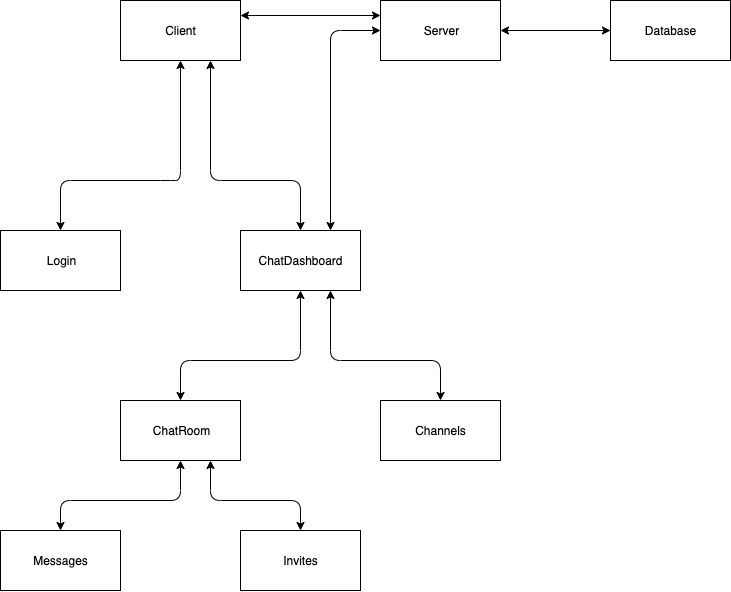

The diagram above was exported from draw.io. Its source (the exported page's mxGraphModel, read from the mxfile embedded in the PNG):
<mxGraphModel dx="974" dy="666" grid="1" gridSize="10" guides="1" tooltips="1" connect="1" arrows="1" fold="1" page="1" pageScale="1" pageWidth="1100" pageHeight="850" background="#ffffff" math="0" shadow="0">
  <root>
    <mxCell id="0" />
    <mxCell id="1" parent="0" />
    <mxCell id="CcIj7FMkXP0EvkgDxrVV-1" value="Client" style="rounded=0;whiteSpace=wrap;html=1;" parent="1" vertex="1">
      <mxGeometry x="150" y="180" width="120" height="60" as="geometry" />
    </mxCell>
    <mxCell id="CcIj7FMkXP0EvkgDxrVV-2" value="Login" style="rounded=0;whiteSpace=wrap;html=1;" parent="1" vertex="1">
      <mxGeometry x="30" y="410" width="120" height="60" as="geometry" />
    </mxCell>
    <mxCell id="CcIj7FMkXP0EvkgDxrVV-3" value="" style="endArrow=classic;html=1;entryX=0.5;entryY=0;entryDx=0;entryDy=0;exitX=0.5;exitY=1;exitDx=0;exitDy=0;startArrow=classic;startFill=1;" parent="1" source="CcIj7FMkXP0EvkgDxrVV-1" target="CcIj7FMkXP0EvkgDxrVV-2" edge="1">
      <mxGeometry width="50" height="50" relative="1" as="geometry">
        <mxPoint x="140" y="360" as="sourcePoint" />
        <mxPoint x="190" y="310" as="targetPoint" />
        <Array as="points">
          <mxPoint x="210" y="360" />
          <mxPoint x="200" y="360" />
          <mxPoint x="90" y="360" />
        </Array>
      </mxGeometry>
    </mxCell>
    <mxCell id="CcIj7FMkXP0EvkgDxrVV-4" value="ChatDashboard" style="rounded=0;whiteSpace=wrap;html=1;" parent="1" vertex="1">
      <mxGeometry x="270" y="410" width="120" height="60" as="geometry" />
    </mxCell>
    <mxCell id="CcIj7FMkXP0EvkgDxrVV-5" value="" style="endArrow=classic;html=1;entryX=0.5;entryY=0;entryDx=0;entryDy=0;startArrow=classic;startFill=1;exitX=0.75;exitY=1;exitDx=0;exitDy=0;" parent="1" target="CcIj7FMkXP0EvkgDxrVV-4" edge="1" source="CcIj7FMkXP0EvkgDxrVV-1">
      <mxGeometry width="50" height="50" relative="1" as="geometry">
        <mxPoint x="210" y="240" as="sourcePoint" />
        <mxPoint x="350" y="320" as="targetPoint" />
        <Array as="points">
          <mxPoint x="240" y="360" />
          <mxPoint x="330" y="360" />
        </Array>
      </mxGeometry>
    </mxCell>
    <mxCell id="CcIj7FMkXP0EvkgDxrVV-6" value="ChatRoom" style="rounded=0;whiteSpace=wrap;html=1;" parent="1" vertex="1">
      <mxGeometry x="150" y="580" width="120" height="60" as="geometry" />
    </mxCell>
    <mxCell id="CcIj7FMkXP0EvkgDxrVV-7" value="Channels" style="rounded=0;whiteSpace=wrap;html=1;" parent="1" vertex="1">
      <mxGeometry x="410" y="580" width="120" height="60" as="geometry" />
    </mxCell>
    <mxCell id="CcIj7FMkXP0EvkgDxrVV-8" value="Messages" style="rounded=0;whiteSpace=wrap;html=1;" parent="1" vertex="1">
      <mxGeometry x="30" y="710" width="120" height="60" as="geometry" />
    </mxCell>
    <mxCell id="CcIj7FMkXP0EvkgDxrVV-9" value="Invites" style="rounded=0;whiteSpace=wrap;html=1;" parent="1" vertex="1">
      <mxGeometry x="270" y="710" width="120" height="60" as="geometry" />
    </mxCell>
    <mxCell id="CcIj7FMkXP0EvkgDxrVV-10" value="Server" style="rounded=0;whiteSpace=wrap;html=1;" parent="1" vertex="1">
      <mxGeometry x="410" y="180" width="120" height="60" as="geometry" />
    </mxCell>
    <mxCell id="CcIj7FMkXP0EvkgDxrVV-11" value="" style="endArrow=classic;html=1;entryX=0.5;entryY=0;entryDx=0;entryDy=0;exitX=0.5;exitY=1;exitDx=0;exitDy=0;startArrow=classic;startFill=1;" parent="1" source="CcIj7FMkXP0EvkgDxrVV-4" target="CcIj7FMkXP0EvkgDxrVV-6" edge="1">
      <mxGeometry width="50" height="50" relative="1" as="geometry">
        <mxPoint x="30" y="840" as="sourcePoint" />
        <mxPoint x="80" y="790" as="targetPoint" />
        <Array as="points">
          <mxPoint x="330" y="540" />
          <mxPoint x="210" y="540" />
        </Array>
      </mxGeometry>
    </mxCell>
    <mxCell id="CcIj7FMkXP0EvkgDxrVV-12" value="" style="endArrow=classic;startArrow=classic;html=1;entryX=0;entryY=0.25;entryDx=0;entryDy=0;exitX=1;exitY=0.25;exitDx=0;exitDy=0;" parent="1" source="CcIj7FMkXP0EvkgDxrVV-1" target="CcIj7FMkXP0EvkgDxrVV-10" edge="1">
      <mxGeometry width="50" height="50" relative="1" as="geometry">
        <mxPoint x="310" y="240" as="sourcePoint" />
        <mxPoint x="360" y="190" as="targetPoint" />
      </mxGeometry>
    </mxCell>
    <mxCell id="CcIj7FMkXP0EvkgDxrVV-13" value="" style="endArrow=classic;startArrow=classic;html=1;entryX=0;entryY=0.5;entryDx=0;entryDy=0;exitX=0.75;exitY=0;exitDx=0;exitDy=0;" parent="1" source="CcIj7FMkXP0EvkgDxrVV-4" target="CcIj7FMkXP0EvkgDxrVV-10" edge="1">
      <mxGeometry width="50" height="50" relative="1" as="geometry">
        <mxPoint x="330" y="310" as="sourcePoint" />
        <mxPoint x="380" y="260" as="targetPoint" />
        <Array as="points">
          <mxPoint x="360" y="210" />
        </Array>
      </mxGeometry>
    </mxCell>
    <mxCell id="CcIj7FMkXP0EvkgDxrVV-14" value="" style="endArrow=classic;html=1;entryX=0.5;entryY=0;entryDx=0;entryDy=0;exitX=0.75;exitY=1;exitDx=0;exitDy=0;startArrow=classic;startFill=1;" parent="1" source="CcIj7FMkXP0EvkgDxrVV-4" target="CcIj7FMkXP0EvkgDxrVV-7" edge="1">
      <mxGeometry width="50" height="50" relative="1" as="geometry">
        <mxPoint x="420" y="550" as="sourcePoint" />
        <mxPoint x="470" y="500" as="targetPoint" />
        <Array as="points">
          <mxPoint x="360" y="540" />
          <mxPoint x="470" y="540" />
        </Array>
      </mxGeometry>
    </mxCell>
    <mxCell id="CcIj7FMkXP0EvkgDxrVV-15" value="" style="endArrow=classic;html=1;entryX=0.5;entryY=0;entryDx=0;entryDy=0;exitX=0.75;exitY=1;exitDx=0;exitDy=0;startArrow=classic;startFill=1;" parent="1" source="CcIj7FMkXP0EvkgDxrVV-6" target="CcIj7FMkXP0EvkgDxrVV-9" edge="1">
      <mxGeometry width="50" height="50" relative="1" as="geometry">
        <mxPoint x="660" y="780" as="sourcePoint" />
        <mxPoint x="710" y="730" as="targetPoint" />
        <Array as="points">
          <mxPoint x="240" y="680" />
          <mxPoint x="330" y="680" />
        </Array>
      </mxGeometry>
    </mxCell>
    <mxCell id="CcIj7FMkXP0EvkgDxrVV-16" value="" style="endArrow=classic;html=1;entryX=0.5;entryY=0;entryDx=0;entryDy=0;startArrow=classic;startFill=1;" parent="1" target="CcIj7FMkXP0EvkgDxrVV-8" edge="1">
      <mxGeometry width="50" height="50" relative="1" as="geometry">
        <mxPoint x="210" y="640" as="sourcePoint" />
        <mxPoint x="90" y="580" as="targetPoint" />
        <Array as="points">
          <mxPoint x="210" y="680" />
          <mxPoint x="90" y="680" />
        </Array>
      </mxGeometry>
    </mxCell>
    <mxCell id="CcIj7FMkXP0EvkgDxrVV-17" value="Database" style="rounded=0;whiteSpace=wrap;html=1;" parent="1" vertex="1">
      <mxGeometry x="640" y="180" width="120" height="60" as="geometry" />
    </mxCell>
    <mxCell id="CcIj7FMkXP0EvkgDxrVV-18" value="" style="endArrow=classic;startArrow=classic;html=1;entryX=0;entryY=0.5;entryDx=0;entryDy=0;exitX=1;exitY=0.5;exitDx=0;exitDy=0;" parent="1" source="CcIj7FMkXP0EvkgDxrVV-10" target="CcIj7FMkXP0EvkgDxrVV-17" edge="1">
      <mxGeometry width="50" height="50" relative="1" as="geometry">
        <mxPoint x="490" y="360" as="sourcePoint" />
        <mxPoint x="540" y="310" as="targetPoint" />
      </mxGeometry>
    </mxCell>
  </root>
</mxGraphModel>